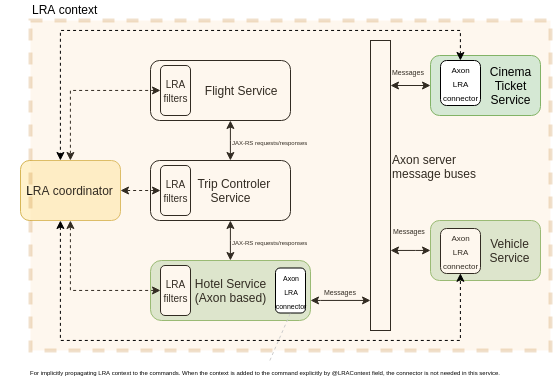

The diagram above was exported from draw.io. Its source (the exported page's mxGraphModel, read from the mxfile embedded in the PNG):
<mxGraphModel dx="982" dy="531" grid="1" gridSize="10" guides="1" tooltips="1" connect="1" arrows="1" fold="1" page="1" pageScale="1" pageWidth="1100" pageHeight="850" background="#ffffff" math="0" shadow="0">
  <root>
    <mxCell id="0" />
    <mxCell id="1" parent="0" />
    <mxCell id="6ttjbSll1OSWlRmtB1xn-11" value="LRA coordinator" style="rounded=1;whiteSpace=wrap;html=1;fillColor=#fff2cc;strokeColor=#d6b656;" parent="1" vertex="1">
      <mxGeometry x="310" y="180" width="100" height="60" as="geometry" />
    </mxCell>
    <mxCell id="6ttjbSll1OSWlRmtB1xn-13" value="&lt;span style=&quot;font-size: 6px&quot;&gt;JAX-RS requests/responses&lt;/span&gt;" style="edgeStyle=orthogonalEdgeStyle;rounded=0;orthogonalLoop=1;jettySize=auto;html=1;startArrow=classic;startFill=1;" parent="1" source="6ttjbSll1OSWlRmtB1xn-15" target="6ttjbSll1OSWlRmtB1xn-19" edge="1">
      <mxGeometry y="40" relative="1" as="geometry">
        <Array as="points">
          <mxPoint x="520" y="260" />
          <mxPoint x="520" y="260" />
        </Array>
        <mxPoint as="offset" />
      </mxGeometry>
    </mxCell>
    <mxCell id="6ttjbSll1OSWlRmtB1xn-14" value="&lt;font style=&quot;font-size: 6px&quot;&gt;JAX-RS requests/responses&lt;/font&gt;" style="edgeStyle=orthogonalEdgeStyle;rounded=0;orthogonalLoop=1;jettySize=auto;html=1;startArrow=classic;startFill=1;" parent="1" source="6ttjbSll1OSWlRmtB1xn-15" target="6ttjbSll1OSWlRmtB1xn-17" edge="1">
      <mxGeometry y="-40" relative="1" as="geometry">
        <Array as="points">
          <mxPoint x="520" y="160" />
          <mxPoint x="520" y="160" />
        </Array>
        <mxPoint as="offset" />
      </mxGeometry>
    </mxCell>
    <mxCell id="6ttjbSll1OSWlRmtB1xn-15" value="&amp;nbsp; &amp;nbsp; &amp;nbsp; &amp;nbsp; Trip Controler &lt;br&gt;&amp;nbsp; &amp;nbsp; &amp;nbsp; Service" style="rounded=1;whiteSpace=wrap;html=1;" parent="1" vertex="1">
      <mxGeometry x="440" y="180" width="140" height="60" as="geometry" />
    </mxCell>
    <mxCell id="6ttjbSll1OSWlRmtB1xn-17" value="&amp;nbsp; &amp;nbsp; &amp;nbsp; &amp;nbsp; &amp;nbsp; &amp;nbsp; &amp;nbsp;Flight Service" style="rounded=1;whiteSpace=wrap;html=1;" parent="1" vertex="1">
      <mxGeometry x="440" y="80" width="140" height="60" as="geometry" />
    </mxCell>
    <mxCell id="6ttjbSll1OSWlRmtB1xn-36" style="edgeStyle=orthogonalEdgeStyle;rounded=0;orthogonalLoop=1;jettySize=auto;html=1;startArrow=classic;startFill=1;" parent="1" source="6ttjbSll1OSWlRmtB1xn-19" target="6ttjbSll1OSWlRmtB1xn-35" edge="1">
      <mxGeometry relative="1" as="geometry">
        <Array as="points">
          <mxPoint x="610" y="320" />
          <mxPoint x="610" y="320" />
        </Array>
      </mxGeometry>
    </mxCell>
    <mxCell id="Ax0_tfMGMVrJBx5fGimS-7" value="&lt;span style=&quot;font-size: 7px&quot;&gt;Messages&lt;/span&gt;" style="text;html=1;resizable=0;points=[];align=center;verticalAlign=middle;labelBackgroundColor=#ffffff;" parent="6ttjbSll1OSWlRmtB1xn-36" vertex="1" connectable="0">
      <mxGeometry x="-0.2651" y="-1" relative="1" as="geometry">
        <mxPoint x="8" y="-11" as="offset" />
      </mxGeometry>
    </mxCell>
    <mxCell id="6ttjbSll1OSWlRmtB1xn-19" value="Hotel Service&lt;br&gt;(Axon based)" style="rounded=1;whiteSpace=wrap;html=1;fillColor=#d5e8d4;strokeColor=#82b366;arcSize=18;align=center;" parent="1" vertex="1">
      <mxGeometry x="440" y="280" width="160" height="60" as="geometry" />
    </mxCell>
    <mxCell id="Ax0_tfMGMVrJBx5fGimS-8" style="edgeStyle=orthogonalEdgeStyle;rounded=0;orthogonalLoop=1;jettySize=auto;html=1;startArrow=classic;startFill=1;" parent="1" source="Ax0_tfMGMVrJBx5fGimS-21" target="6ttjbSll1OSWlRmtB1xn-35" edge="1">
      <mxGeometry relative="1" as="geometry">
        <mxPoint x="720" y="100" as="sourcePoint" />
        <Array as="points">
          <mxPoint x="680" y="105" />
          <mxPoint x="680" y="105" />
        </Array>
      </mxGeometry>
    </mxCell>
    <mxCell id="Ax0_tfMGMVrJBx5fGimS-11" value="&lt;span style=&quot;font-size: 7px&quot;&gt;Messages&lt;/span&gt;" style="text;html=1;resizable=0;points=[];align=center;verticalAlign=middle;labelBackgroundColor=#ffffff;" parent="Ax0_tfMGMVrJBx5fGimS-8" vertex="1" connectable="0">
      <mxGeometry x="0.6" y="11" relative="1" as="geometry">
        <mxPoint x="10" y="-26" as="offset" />
      </mxGeometry>
    </mxCell>
    <mxCell id="6ttjbSll1OSWlRmtB1xn-35" value="" style="html=1;points=[];perimeter=orthogonalPerimeter;" parent="1" vertex="1">
      <mxGeometry x="660" y="60" width="20" height="290" as="geometry" />
    </mxCell>
    <mxCell id="6ttjbSll1OSWlRmtB1xn-39" value="Axon server&lt;br&gt;message buses" style="text;html=1;resizable=0;points=[];autosize=1;align=left;verticalAlign=top;spacingTop=-4;" parent="1" vertex="1">
      <mxGeometry x="680" y="170" width="100" height="30" as="geometry" />
    </mxCell>
    <mxCell id="6ttjbSll1OSWlRmtB1xn-43" value="&lt;span style=&quot;font-size: 7px&quot;&gt;&amp;nbsp;Messages&lt;/span&gt;" style="edgeStyle=orthogonalEdgeStyle;rounded=0;orthogonalLoop=1;jettySize=auto;html=1;startArrow=classic;startFill=1;" parent="1" source="Ax0_tfMGMVrJBx5fGimS-15" target="6ttjbSll1OSWlRmtB1xn-35" edge="1">
      <mxGeometry x="0.6" y="-22" relative="1" as="geometry">
        <Array as="points">
          <mxPoint x="705" y="270" />
          <mxPoint x="705" y="270" />
        </Array>
        <mxPoint x="730" y="260" as="sourcePoint" />
        <mxPoint x="10" y="2" as="offset" />
      </mxGeometry>
    </mxCell>
    <mxCell id="6ttjbSll1OSWlRmtB1xn-46" value="LRA context" style="text;html=1;resizable=0;points=[];autosize=1;align=left;verticalAlign=top;spacingTop=-4;" parent="1" vertex="1">
      <mxGeometry x="320" y="20" width="80" height="20" as="geometry" />
    </mxCell>
    <mxCell id="Ax0_tfMGMVrJBx5fGimS-1" value="&lt;font style=&quot;font-size: 10px&quot;&gt;LRA&lt;br&gt;filters&lt;/font&gt;" style="rounded=1;whiteSpace=wrap;html=1;" parent="1" vertex="1">
      <mxGeometry x="450" y="285" width="30" height="50" as="geometry" />
    </mxCell>
    <mxCell id="6ttjbSll1OSWlRmtB1xn-18" style="edgeStyle=orthogonalEdgeStyle;rounded=0;orthogonalLoop=1;jettySize=auto;html=1;startArrow=classic;startFill=1;dashed=1;" parent="1" source="Ax0_tfMGMVrJBx5fGimS-1" target="6ttjbSll1OSWlRmtB1xn-11" edge="1">
      <mxGeometry relative="1" as="geometry">
        <Array as="points" />
      </mxGeometry>
    </mxCell>
    <mxCell id="Ax0_tfMGMVrJBx5fGimS-4" value="&lt;font style=&quot;font-size: 10px&quot;&gt;LRA&lt;br&gt;filters&lt;/font&gt;" style="rounded=1;whiteSpace=wrap;html=1;" parent="1" vertex="1">
      <mxGeometry x="450" y="185" width="30" height="50" as="geometry" />
    </mxCell>
    <mxCell id="6ttjbSll1OSWlRmtB1xn-12" style="edgeStyle=orthogonalEdgeStyle;rounded=0;orthogonalLoop=1;jettySize=auto;html=1;startArrow=classic;startFill=1;dashed=1;" parent="1" source="Ax0_tfMGMVrJBx5fGimS-4" target="6ttjbSll1OSWlRmtB1xn-11" edge="1">
      <mxGeometry relative="1" as="geometry" />
    </mxCell>
    <mxCell id="Ax0_tfMGMVrJBx5fGimS-5" value="&lt;font style=&quot;font-size: 10px&quot;&gt;LRA&lt;br&gt;filters&lt;/font&gt;" style="rounded=1;whiteSpace=wrap;html=1;" parent="1" vertex="1">
      <mxGeometry x="450" y="85" width="30" height="50" as="geometry" />
    </mxCell>
    <mxCell id="6ttjbSll1OSWlRmtB1xn-16" style="edgeStyle=orthogonalEdgeStyle;rounded=0;orthogonalLoop=1;jettySize=auto;html=1;startArrow=classic;startFill=1;dashed=1;" parent="1" source="Ax0_tfMGMVrJBx5fGimS-5" target="6ttjbSll1OSWlRmtB1xn-11" edge="1">
      <mxGeometry relative="1" as="geometry" />
    </mxCell>
    <mxCell id="Ax0_tfMGMVrJBx5fGimS-15" value="&amp;nbsp; &amp;nbsp; &amp;nbsp; &amp;nbsp; &amp;nbsp; &amp;nbsp; &amp;nbsp; &amp;nbsp;Vehicle&lt;br&gt;&amp;nbsp; &amp;nbsp; &amp;nbsp; &amp;nbsp; &amp;nbsp; &amp;nbsp; &amp;nbsp; &amp;nbsp;Service" style="rounded=1;whiteSpace=wrap;html=1;fillColor=#d5e8d4;strokeColor=#82b366;align=center;" parent="1" vertex="1">
      <mxGeometry x="720" y="240" width="110" height="60" as="geometry" />
    </mxCell>
    <mxCell id="Ax0_tfMGMVrJBx5fGimS-17" value="&lt;font style=&quot;font-size: 8px&quot;&gt;Axon&lt;br&gt;LRA&lt;br&gt;&lt;font style=&quot;font-size: 8px&quot;&gt;connector&lt;/font&gt;&lt;/font&gt;" style="rounded=1;whiteSpace=wrap;html=1;" parent="1" vertex="1">
      <mxGeometry x="730" y="248" width="40" height="45" as="geometry" />
    </mxCell>
    <mxCell id="Ax0_tfMGMVrJBx5fGimS-20" value="" style="rounded=0;whiteSpace=wrap;html=1;fillColor=#FAD7AC;strokeWidth=4;perimeterSpacing=7;opacity=20;dashed=1;strokeColor=#B46504;" parent="1" vertex="1">
      <mxGeometry x="320" y="40" width="520" height="330" as="geometry" />
    </mxCell>
    <mxCell id="Ax0_tfMGMVrJBx5fGimS-21" value="&amp;nbsp; &amp;nbsp; &amp;nbsp; &amp;nbsp; &amp;nbsp; &amp;nbsp; &amp;nbsp; &amp;nbsp;Cinema&lt;br&gt;&amp;nbsp; &amp;nbsp; &amp;nbsp; &amp;nbsp; &amp;nbsp; &amp;nbsp; &amp;nbsp; &amp;nbsp;Ticket&lt;br&gt;&amp;nbsp; &amp;nbsp; &amp;nbsp; &amp;nbsp; &amp;nbsp; &amp;nbsp; &amp;nbsp; &amp;nbsp;Service" style="rounded=1;whiteSpace=wrap;html=1;fillColor=#d5e8d4;strokeColor=#82b366;align=center;" parent="1" vertex="1">
      <mxGeometry x="720" y="75" width="110" height="60" as="geometry" />
    </mxCell>
    <mxCell id="Ax0_tfMGMVrJBx5fGimS-22" value="&lt;font style=&quot;font-size: 8px&quot;&gt;Axon&lt;br&gt;LRA&lt;br&gt;&lt;font style=&quot;font-size: 8px&quot;&gt;connector&lt;/font&gt;&lt;/font&gt;" style="rounded=1;whiteSpace=wrap;html=1;" parent="1" vertex="1">
      <mxGeometry x="730" y="80" width="40" height="45" as="geometry" />
    </mxCell>
    <mxCell id="Ax0_tfMGMVrJBx5fGimS-19" style="edgeStyle=orthogonalEdgeStyle;rounded=0;orthogonalLoop=1;jettySize=auto;html=1;dashed=1;startArrow=classic;startFill=1;entryX=0.5;entryY=1;entryDx=0;entryDy=0;" parent="1" source="6ttjbSll1OSWlRmtB1xn-11" target="Ax0_tfMGMVrJBx5fGimS-17" edge="1">
      <mxGeometry relative="1" as="geometry">
        <Array as="points">
          <mxPoint x="350" y="360" />
          <mxPoint x="750" y="360" />
        </Array>
      </mxGeometry>
    </mxCell>
    <mxCell id="Ax0_tfMGMVrJBx5fGimS-18" style="edgeStyle=orthogonalEdgeStyle;rounded=0;orthogonalLoop=1;jettySize=auto;html=1;startArrow=classic;startFill=1;dashed=1;" parent="1" source="Ax0_tfMGMVrJBx5fGimS-22" target="6ttjbSll1OSWlRmtB1xn-11" edge="1">
      <mxGeometry relative="1" as="geometry">
        <mxPoint x="720.2857142857142" y="77.5" as="sourcePoint" />
        <Array as="points">
          <mxPoint x="750" y="50" />
          <mxPoint x="350" y="50" />
        </Array>
      </mxGeometry>
    </mxCell>
    <mxCell id="dVXDYXPROle6f02c-ye9-1" value="&lt;font style=&quot;font-size: 7px&quot;&gt;Axon&lt;br&gt;LRA&lt;br&gt;&lt;font style=&quot;font-size: 7px&quot;&gt;connector&lt;/font&gt;&lt;/font&gt;" style="rounded=1;whiteSpace=wrap;html=1;" vertex="1" parent="1">
      <mxGeometry x="565" y="287.5" width="30" height="45" as="geometry" />
    </mxCell>
    <mxCell id="dVXDYXPROle6f02c-ye9-11" value="" style="endArrow=none;dashed=1;html=1;entryX=0.5;entryY=1;entryDx=0;entryDy=0;strokeColor=#CCCCCC;" edge="1" parent="1" source="dVXDYXPROle6f02c-ye9-12" target="dVXDYXPROle6f02c-ye9-1">
      <mxGeometry width="50" height="50" relative="1" as="geometry">
        <mxPoint x="580" y="390" as="sourcePoint" />
        <mxPoint x="570" y="380" as="targetPoint" />
      </mxGeometry>
    </mxCell>
    <mxCell id="dVXDYXPROle6f02c-ye9-12" value="&lt;font style=&quot;font-size: 6px&quot;&gt;For implicitly propagating LRA context to the commands. When the context is added to the command explicitly by @LRAContext field, the connector is not needed in this service.&lt;/font&gt;" style="text;html=1;strokeColor=none;fillColor=none;align=center;verticalAlign=middle;whiteSpace=wrap;rounded=0;" vertex="1" parent="1">
      <mxGeometry x="290" y="380" width="530" height="20" as="geometry" />
    </mxCell>
  </root>
</mxGraphModel>